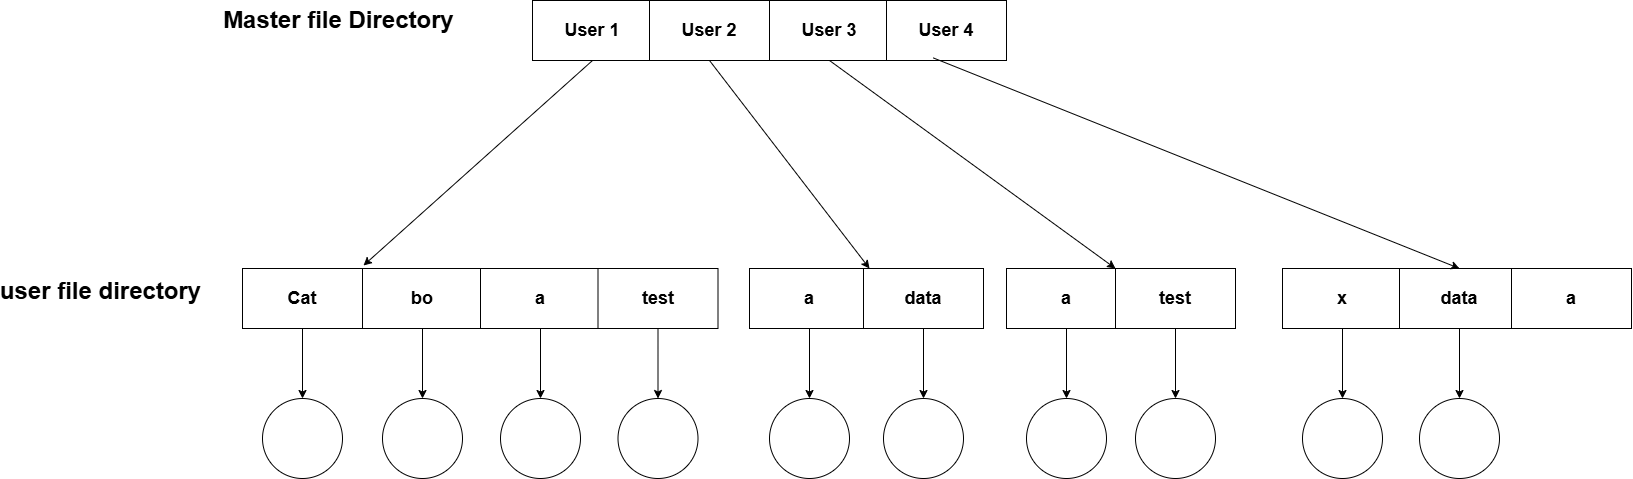

The diagram above was exported from draw.io. Its source (the exported page's mxGraphModel, read from the mxfile embedded in the PNG):
<mxGraphModel dx="4358" dy="451" grid="1" gridSize="10" guides="1" tooltips="1" connect="1" arrows="1" fold="1" page="1" pageScale="1" pageWidth="827" pageHeight="1169" math="0" shadow="0">
  <root>
    <mxCell id="0" />
    <mxCell id="1" parent="0" />
    <mxCell id="Yl_EqdPkfYvnWQRnTMe1-1" value="&lt;b&gt;&lt;font style=&quot;font-size: 18px;&quot;&gt;User 1&lt;/font&gt;&lt;/b&gt;" style="rounded=0;whiteSpace=wrap;html=1;" vertex="1" parent="1">
      <mxGeometry x="490" y="1599" width="120" height="60" as="geometry" />
    </mxCell>
    <mxCell id="Yl_EqdPkfYvnWQRnTMe1-2" value="&lt;b&gt;&lt;font style=&quot;font-size: 18px;&quot;&gt;User 2&lt;/font&gt;&lt;/b&gt;" style="rounded=0;whiteSpace=wrap;html=1;" vertex="1" parent="1">
      <mxGeometry x="607" y="1599" width="120" height="60" as="geometry" />
    </mxCell>
    <mxCell id="Yl_EqdPkfYvnWQRnTMe1-3" value="&lt;b&gt;&lt;font style=&quot;font-size: 18px;&quot;&gt;User 3&lt;/font&gt;&lt;/b&gt;" style="rounded=0;whiteSpace=wrap;html=1;" vertex="1" parent="1">
      <mxGeometry x="727" y="1599" width="120" height="60" as="geometry" />
    </mxCell>
    <mxCell id="Yl_EqdPkfYvnWQRnTMe1-4" value="&lt;b&gt;&lt;font style=&quot;font-size: 18px;&quot;&gt;User 4&lt;/font&gt;&lt;/b&gt;" style="rounded=0;whiteSpace=wrap;html=1;" vertex="1" parent="1">
      <mxGeometry x="844" y="1599" width="120" height="60" as="geometry" />
    </mxCell>
    <mxCell id="Yl_EqdPkfYvnWQRnTMe1-5" value="" style="edgeStyle=orthogonalEdgeStyle;rounded=0;orthogonalLoop=1;jettySize=auto;html=1;" edge="1" parent="1" source="Yl_EqdPkfYvnWQRnTMe1-6" target="Yl_EqdPkfYvnWQRnTMe1-32">
      <mxGeometry relative="1" as="geometry" />
    </mxCell>
    <mxCell id="Yl_EqdPkfYvnWQRnTMe1-6" value="&lt;b&gt;&lt;font style=&quot;font-size: 18px;&quot;&gt;Cat&lt;/font&gt;&lt;/b&gt;" style="rounded=0;whiteSpace=wrap;html=1;" vertex="1" parent="1">
      <mxGeometry x="200" y="1867" width="120" height="60" as="geometry" />
    </mxCell>
    <mxCell id="Yl_EqdPkfYvnWQRnTMe1-7" value="" style="endArrow=classic;html=1;rounded=0;exitX=0.5;exitY=1;exitDx=0;exitDy=0;" edge="1" parent="1" source="Yl_EqdPkfYvnWQRnTMe1-1">
      <mxGeometry width="50" height="50" relative="1" as="geometry">
        <mxPoint x="435" y="1668" as="sourcePoint" />
        <mxPoint x="321" y="1864" as="targetPoint" />
      </mxGeometry>
    </mxCell>
    <mxCell id="Yl_EqdPkfYvnWQRnTMe1-8" value="" style="edgeStyle=orthogonalEdgeStyle;rounded=0;orthogonalLoop=1;jettySize=auto;html=1;" edge="1" parent="1" source="Yl_EqdPkfYvnWQRnTMe1-9" target="Yl_EqdPkfYvnWQRnTMe1-33">
      <mxGeometry relative="1" as="geometry" />
    </mxCell>
    <mxCell id="Yl_EqdPkfYvnWQRnTMe1-9" value="&lt;span style=&quot;font-size: 18px;&quot;&gt;&lt;b&gt;bo&lt;/b&gt;&lt;/span&gt;&lt;span style=&quot;color: rgba(0, 0, 0, 0); font-family: monospace; font-size: 0px; text-align: start; text-wrap: nowrap;&quot;&gt;%3CmxGraphModel%3E%3Croot%3E%3CmxCell%20id%3D%220%22%2F%3E%3CmxCell%20id%3D%221%22%20parent%3D%220%22%2F%3E%3CmxCell%20id%3D%222%22%20value%3D%22%26lt%3Bb%26gt%3B%26lt%3Bfont%20style%3D%26quot%3Bfont-size%3A%2018px%3B%26quot%3B%26gt%3BCat%26lt%3B%2Ffont%26gt%3B%26lt%3B%2Fb%26gt%3B%22%20style%3D%22rounded%3D0%3BwhiteSpace%3Dwrap%3Bhtml%3D1%3B%22%20vertex%3D%221%22%20parent%3D%221%22%3E%3CmxGeometry%20x%3D%22323%22%20y%3D%221121%22%20width%3D%22120%22%20height%3D%2260%22%20as%3D%22geometry%22%2F%3E%3C%2FmxCell%3E%3C%2Froot%3E%3C%2FmxGraphModel%3E&lt;/span&gt;&lt;span style=&quot;color: rgba(0, 0, 0, 0); font-family: monospace; font-size: 0px; text-align: start; text-wrap: nowrap;&quot;&gt;%3CmxGraphModel%3E%3Croot%3E%3CmxCell%20id%3D%220%22%2F%3E%3CmxCell%20id%3D%221%22%20parent%3D%220%22%2F%3E%3CmxCell%20id%3D%222%22%20value%3D%22%26lt%3Bb%26gt%3B%26lt%3Bfont%20style%3D%26quot%3Bfont-size%3A%2018px%3B%26quot%3B%26gt%3BCat%26lt%3B%2Ffont%26gt%3B%26lt%3B%2Fb%26gt%3B%22%20style%3D%22rounded%3D0%3BwhiteSpace%3Dwrap%3Bhtml%3D1%3B%22%20vertex%3D%221%22%20parent%3D%221%22%3E%3CmxGeometry%20x%3D%22323%22%20y%3D%221121%22%20width%3D%22120%22%20height%3D%2260%22%20as%3D%22geometry%22%2F%3E%3C%2FmxCell%3E%3C%2Froot%3E%3C%2FmxGraphModel%3E&lt;/span&gt;" style="rounded=0;whiteSpace=wrap;html=1;" vertex="1" parent="1">
      <mxGeometry x="320" y="1867" width="120" height="60" as="geometry" />
    </mxCell>
    <mxCell id="Yl_EqdPkfYvnWQRnTMe1-10" value="" style="edgeStyle=orthogonalEdgeStyle;rounded=0;orthogonalLoop=1;jettySize=auto;html=1;" edge="1" parent="1" source="Yl_EqdPkfYvnWQRnTMe1-11" target="Yl_EqdPkfYvnWQRnTMe1-34">
      <mxGeometry relative="1" as="geometry" />
    </mxCell>
    <mxCell id="Yl_EqdPkfYvnWQRnTMe1-11" value="&lt;span style=&quot;font-size: 18px;&quot;&gt;&lt;b&gt;a&lt;/b&gt;&lt;/span&gt;" style="rounded=0;whiteSpace=wrap;html=1;" vertex="1" parent="1">
      <mxGeometry x="438" y="1867" width="120" height="60" as="geometry" />
    </mxCell>
    <mxCell id="Yl_EqdPkfYvnWQRnTMe1-12" value="" style="edgeStyle=orthogonalEdgeStyle;rounded=0;orthogonalLoop=1;jettySize=auto;html=1;" edge="1" parent="1" source="Yl_EqdPkfYvnWQRnTMe1-13" target="Yl_EqdPkfYvnWQRnTMe1-35">
      <mxGeometry relative="1" as="geometry" />
    </mxCell>
    <mxCell id="Yl_EqdPkfYvnWQRnTMe1-13" value="&lt;span style=&quot;font-size: 18px;&quot;&gt;&lt;b&gt;test&lt;/b&gt;&lt;/span&gt;" style="rounded=0;whiteSpace=wrap;html=1;" vertex="1" parent="1">
      <mxGeometry x="555.5" y="1867" width="120" height="60" as="geometry" />
    </mxCell>
    <mxCell id="Yl_EqdPkfYvnWQRnTMe1-14" value="" style="edgeStyle=orthogonalEdgeStyle;rounded=0;orthogonalLoop=1;jettySize=auto;html=1;" edge="1" parent="1" source="Yl_EqdPkfYvnWQRnTMe1-15" target="Yl_EqdPkfYvnWQRnTMe1-36">
      <mxGeometry relative="1" as="geometry" />
    </mxCell>
    <mxCell id="Yl_EqdPkfYvnWQRnTMe1-15" value="&lt;span style=&quot;font-size: 18px;&quot;&gt;&lt;b&gt;a&lt;/b&gt;&lt;/span&gt;" style="rounded=0;whiteSpace=wrap;html=1;" vertex="1" parent="1">
      <mxGeometry x="707" y="1867" width="120" height="60" as="geometry" />
    </mxCell>
    <mxCell id="Yl_EqdPkfYvnWQRnTMe1-16" value="" style="edgeStyle=orthogonalEdgeStyle;rounded=0;orthogonalLoop=1;jettySize=auto;html=1;" edge="1" parent="1" source="Yl_EqdPkfYvnWQRnTMe1-17" target="Yl_EqdPkfYvnWQRnTMe1-37">
      <mxGeometry relative="1" as="geometry" />
    </mxCell>
    <mxCell id="Yl_EqdPkfYvnWQRnTMe1-17" value="&lt;span style=&quot;font-size: 18px;&quot;&gt;&lt;b&gt;data&lt;/b&gt;&lt;/span&gt;" style="rounded=0;whiteSpace=wrap;html=1;" vertex="1" parent="1">
      <mxGeometry x="821" y="1867" width="120" height="60" as="geometry" />
    </mxCell>
    <mxCell id="Yl_EqdPkfYvnWQRnTMe1-18" value="" style="endArrow=classic;html=1;rounded=0;exitX=0.5;exitY=1;exitDx=0;exitDy=0;entryX=1;entryY=0;entryDx=0;entryDy=0;" edge="1" parent="1" source="Yl_EqdPkfYvnWQRnTMe1-2" target="Yl_EqdPkfYvnWQRnTMe1-15">
      <mxGeometry width="50" height="50" relative="1" as="geometry">
        <mxPoint x="560" y="1669" as="sourcePoint" />
        <mxPoint x="448" y="1877" as="targetPoint" />
      </mxGeometry>
    </mxCell>
    <mxCell id="Yl_EqdPkfYvnWQRnTMe1-19" value="" style="edgeStyle=orthogonalEdgeStyle;rounded=0;orthogonalLoop=1;jettySize=auto;html=1;" edge="1" parent="1" source="Yl_EqdPkfYvnWQRnTMe1-20" target="Yl_EqdPkfYvnWQRnTMe1-38">
      <mxGeometry relative="1" as="geometry" />
    </mxCell>
    <mxCell id="Yl_EqdPkfYvnWQRnTMe1-20" value="&lt;span style=&quot;font-size: 18px;&quot;&gt;&lt;b&gt;a&lt;/b&gt;&lt;/span&gt;" style="rounded=0;whiteSpace=wrap;html=1;" vertex="1" parent="1">
      <mxGeometry x="964" y="1867" width="120" height="60" as="geometry" />
    </mxCell>
    <mxCell id="Yl_EqdPkfYvnWQRnTMe1-21" value="" style="edgeStyle=orthogonalEdgeStyle;rounded=0;orthogonalLoop=1;jettySize=auto;html=1;" edge="1" parent="1" source="Yl_EqdPkfYvnWQRnTMe1-22" target="Yl_EqdPkfYvnWQRnTMe1-39">
      <mxGeometry relative="1" as="geometry" />
    </mxCell>
    <mxCell id="Yl_EqdPkfYvnWQRnTMe1-22" value="&lt;span style=&quot;font-size: 18px;&quot;&gt;&lt;b&gt;test&lt;/b&gt;&lt;/span&gt;" style="rounded=0;whiteSpace=wrap;html=1;" vertex="1" parent="1">
      <mxGeometry x="1073" y="1867" width="120" height="60" as="geometry" />
    </mxCell>
    <mxCell id="Yl_EqdPkfYvnWQRnTMe1-23" value="" style="endArrow=classic;html=1;rounded=0;exitX=0.5;exitY=1;exitDx=0;exitDy=0;entryX=0;entryY=0;entryDx=0;entryDy=0;" edge="1" parent="1" source="Yl_EqdPkfYvnWQRnTMe1-3" target="Yl_EqdPkfYvnWQRnTMe1-22">
      <mxGeometry width="50" height="50" relative="1" as="geometry">
        <mxPoint x="677" y="1669" as="sourcePoint" />
        <mxPoint x="837" y="1877" as="targetPoint" />
      </mxGeometry>
    </mxCell>
    <mxCell id="Yl_EqdPkfYvnWQRnTMe1-24" value="" style="edgeStyle=orthogonalEdgeStyle;rounded=0;orthogonalLoop=1;jettySize=auto;html=1;" edge="1" parent="1" source="Yl_EqdPkfYvnWQRnTMe1-25" target="Yl_EqdPkfYvnWQRnTMe1-40">
      <mxGeometry relative="1" as="geometry" />
    </mxCell>
    <mxCell id="Yl_EqdPkfYvnWQRnTMe1-25" value="&lt;span style=&quot;font-size: 18px;&quot;&gt;&lt;b&gt;x&lt;/b&gt;&lt;/span&gt;" style="rounded=0;whiteSpace=wrap;html=1;" vertex="1" parent="1">
      <mxGeometry x="1240" y="1867" width="120" height="60" as="geometry" />
    </mxCell>
    <mxCell id="Yl_EqdPkfYvnWQRnTMe1-26" value="" style="edgeStyle=orthogonalEdgeStyle;rounded=0;orthogonalLoop=1;jettySize=auto;html=1;" edge="1" parent="1" source="Yl_EqdPkfYvnWQRnTMe1-27" target="Yl_EqdPkfYvnWQRnTMe1-41">
      <mxGeometry relative="1" as="geometry" />
    </mxCell>
    <mxCell id="Yl_EqdPkfYvnWQRnTMe1-27" value="&lt;span style=&quot;font-size: 18px;&quot;&gt;&lt;b&gt;data&lt;/b&gt;&lt;/span&gt;" style="rounded=0;whiteSpace=wrap;html=1;" vertex="1" parent="1">
      <mxGeometry x="1357" y="1867" width="120" height="60" as="geometry" />
    </mxCell>
    <mxCell id="Yl_EqdPkfYvnWQRnTMe1-28" value="&lt;span style=&quot;font-size: 18px;&quot;&gt;&lt;b&gt;a&lt;/b&gt;&lt;/span&gt;" style="rounded=0;whiteSpace=wrap;html=1;" vertex="1" parent="1">
      <mxGeometry x="1469" y="1867" width="120" height="60" as="geometry" />
    </mxCell>
    <mxCell id="Yl_EqdPkfYvnWQRnTMe1-29" value="" style="endArrow=classic;html=1;rounded=0;exitX=0.39;exitY=0.957;exitDx=0;exitDy=0;entryX=0.5;entryY=0;entryDx=0;entryDy=0;exitPerimeter=0;" edge="1" parent="1" source="Yl_EqdPkfYvnWQRnTMe1-4" target="Yl_EqdPkfYvnWQRnTMe1-27">
      <mxGeometry width="50" height="50" relative="1" as="geometry">
        <mxPoint x="901" y="1659" as="sourcePoint" />
        <mxPoint x="1187" y="1867" as="targetPoint" />
      </mxGeometry>
    </mxCell>
    <mxCell id="Yl_EqdPkfYvnWQRnTMe1-30" value="Master file Directory" style="text;strokeColor=none;fillColor=none;html=1;fontSize=24;fontStyle=1;verticalAlign=middle;align=center;" vertex="1" parent="1">
      <mxGeometry x="246" y="1599" width="100" height="40" as="geometry" />
    </mxCell>
    <mxCell id="Yl_EqdPkfYvnWQRnTMe1-31" value="user file directory" style="text;strokeColor=none;fillColor=none;html=1;fontSize=24;fontStyle=1;verticalAlign=middle;align=center;" vertex="1" parent="1">
      <mxGeometry x="8" y="1870" width="100" height="40" as="geometry" />
    </mxCell>
    <mxCell id="Yl_EqdPkfYvnWQRnTMe1-32" value="" style="ellipse;whiteSpace=wrap;html=1;rounded=0;" vertex="1" parent="1">
      <mxGeometry x="220" y="1997" width="80" height="80" as="geometry" />
    </mxCell>
    <mxCell id="Yl_EqdPkfYvnWQRnTMe1-33" value="" style="ellipse;whiteSpace=wrap;html=1;rounded=0;" vertex="1" parent="1">
      <mxGeometry x="340" y="1997" width="80" height="80" as="geometry" />
    </mxCell>
    <mxCell id="Yl_EqdPkfYvnWQRnTMe1-34" value="" style="ellipse;whiteSpace=wrap;html=1;rounded=0;" vertex="1" parent="1">
      <mxGeometry x="458" y="1997" width="80" height="80" as="geometry" />
    </mxCell>
    <mxCell id="Yl_EqdPkfYvnWQRnTMe1-35" value="" style="ellipse;whiteSpace=wrap;html=1;rounded=0;" vertex="1" parent="1">
      <mxGeometry x="575.5" y="1997" width="80" height="80" as="geometry" />
    </mxCell>
    <mxCell id="Yl_EqdPkfYvnWQRnTMe1-36" value="" style="ellipse;whiteSpace=wrap;html=1;rounded=0;" vertex="1" parent="1">
      <mxGeometry x="727" y="1997" width="80" height="80" as="geometry" />
    </mxCell>
    <mxCell id="Yl_EqdPkfYvnWQRnTMe1-37" value="" style="ellipse;whiteSpace=wrap;html=1;rounded=0;" vertex="1" parent="1">
      <mxGeometry x="841" y="1997" width="80" height="80" as="geometry" />
    </mxCell>
    <mxCell id="Yl_EqdPkfYvnWQRnTMe1-38" value="" style="ellipse;whiteSpace=wrap;html=1;rounded=0;" vertex="1" parent="1">
      <mxGeometry x="984" y="1997" width="80" height="80" as="geometry" />
    </mxCell>
    <mxCell id="Yl_EqdPkfYvnWQRnTMe1-39" value="" style="ellipse;whiteSpace=wrap;html=1;rounded=0;" vertex="1" parent="1">
      <mxGeometry x="1093" y="1997" width="80" height="80" as="geometry" />
    </mxCell>
    <mxCell id="Yl_EqdPkfYvnWQRnTMe1-40" value="" style="ellipse;whiteSpace=wrap;html=1;rounded=0;" vertex="1" parent="1">
      <mxGeometry x="1260" y="1997" width="80" height="80" as="geometry" />
    </mxCell>
    <mxCell id="Yl_EqdPkfYvnWQRnTMe1-41" value="" style="ellipse;whiteSpace=wrap;html=1;rounded=0;" vertex="1" parent="1">
      <mxGeometry x="1377" y="1997" width="80" height="80" as="geometry" />
    </mxCell>
  </root>
</mxGraphModel>